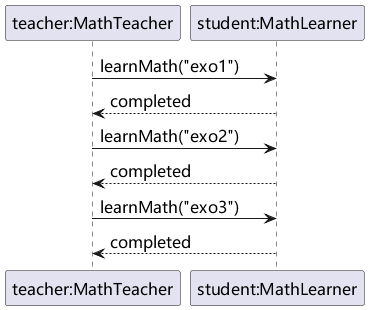

The diagram above was rendered by PlantUML. Its source (embedded in the PNG):
@startuml
skinparam defaultFontName Microsoft YaHei
skinparam defaultFontSize 16
skinparam shadowing false
skinparam classAttributeIconSize 0
skinparam backgroundColor white
participant "teacher:MathTeacher" as T
participant "student:MathLearner" as S
T -> S : learnMath("exo1")
S --> T : completed
T -> S : learnMath("exo2")
S --> T : completed
T -> S : learnMath("exo3")
S --> T : completed
@enduml